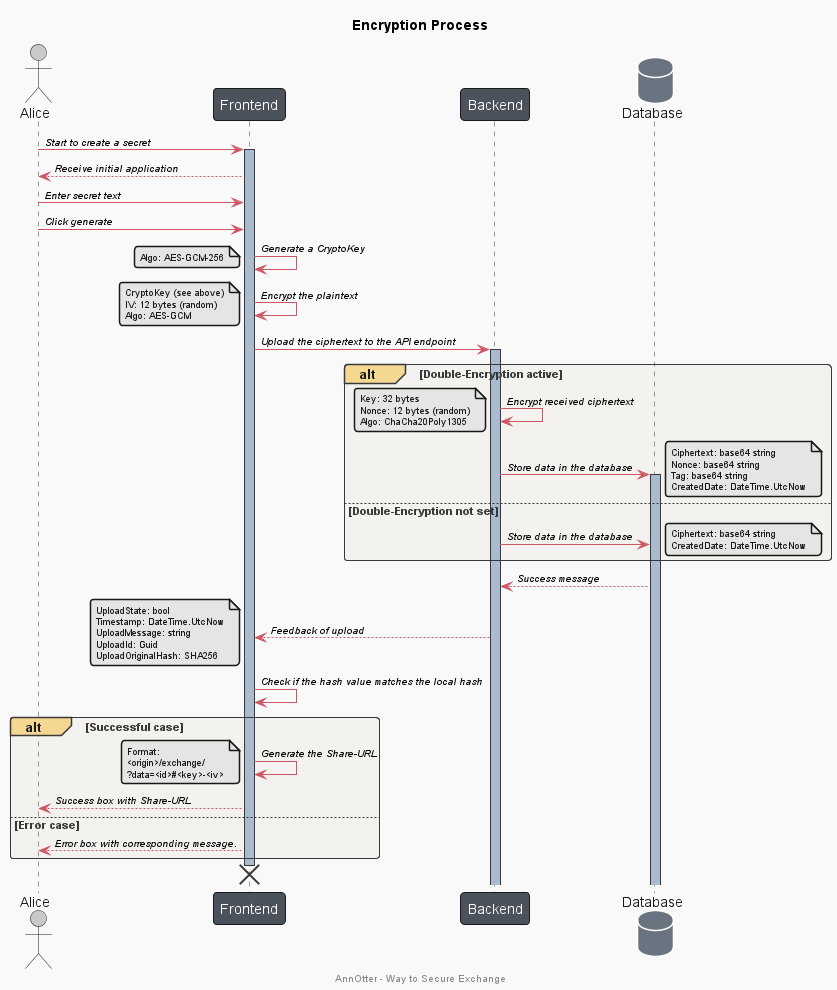

The diagram above was rendered by PlantUML. Its source (embedded in the PNG):
@startuml

!include theme/annotter-theme.puml

title "Encryption Process"
footer "AnnOtter - Way to Secure Exchange"

actor Alice
participant Frontend
participant Backend
database Database

Alice -> Frontend : Start to create a secret
activate Frontend
Frontend --> Alice : Receive initial application

Alice -> Frontend : Enter secret text

Alice -> Frontend : Click generate

Frontend -> Frontend : Generate a CryptoKey
note left
  Algo: AES-GCM-256
end note

Frontend -> Frontend : Encrypt the plaintext
note left
  CryptoKey (see above)
  IV: 12 bytes (random)
  Algo: AES-GCM
end note

Frontend -> Backend : Upload the ciphertext to the API endpoint
activate Backend

    alt Double-Encryption active
        Backend -> Backend : Encrypt received ciphertext
            note left
            Key: 32 bytes
            Nonce: 12 bytes (random)
            Algo: ChaCha20Poly1305
            end note
        Backend -> Database : Store data in the database
        activate Database
            note right
            Ciphertext: base64 string
            Nonce: base64 string
            Tag: base64 string
            CreatedDate: DateTime.UtcNow
            end note
    else Double-Encryption not set
        Backend -> Database : Store data in the database
            note right
            Ciphertext: base64 string
            CreatedDate: DateTime.UtcNow
            end note
    end
    
    Database --> Backend : Success message

    Backend --> Frontend : Feedback of upload
        note left
        UploadState: bool
        Timestamp: DateTime.UtcNow
        UploadMessage: string
        UploadId: Guid
        UploadOriginalHash: SHA256
        end note

Frontend -> Frontend : Check if the hash value matches the local hash

    alt Successful case
        Frontend -> Frontend : Generate the Share-URL
            note left
            Format: 
            <origin>/exchange/
            ?data=<id>#<key>-<iv>
            end note
        Frontend --> Alice : Success box with Share-URL
    else Error case
        Frontend --> Alice: Error box with corresponding message.
    end

destroy Frontend

@enduml